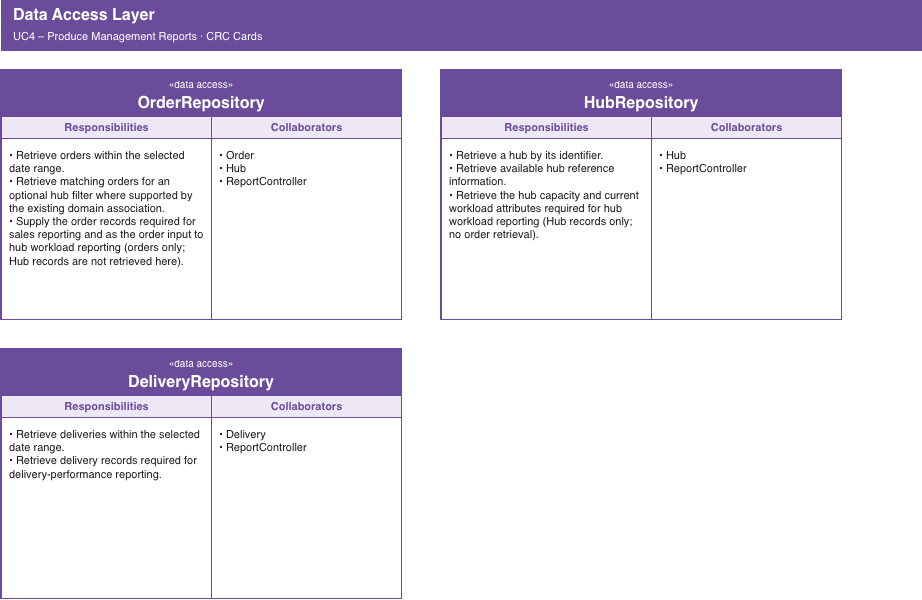

The diagram above was exported from draw.io. Its source (the exported page's mxGraphModel, read from the mxfile embedded in the PNG):
<mxGraphModel dx="1645" dy="709" grid="1" gridSize="10" guides="1" tooltips="1" connect="1" arrows="1" fold="1" page="1" pageScale="1" pageWidth="1000" pageHeight="668" math="0" shadow="0">
  <root>
    <mxCell id="0" />
    <mxCell id="1" parent="0" />
    <mxCell id="p4_ban" parent="1" style="rounded=0;html=1;whiteSpace=wrap;align=left;spacingLeft=10;fillColor=#6B4C9A;fontColor=#FFFFFF;strokeColor=#6B4C9A;fontSize=16;" value="&lt;b&gt;Data Access Layer&lt;/b&gt;&lt;br&gt;&lt;font style=&quot;font-size:11px&quot;&gt;UC4 – Produce Management Reports · CRC Cards&lt;/font&gt;" vertex="1">
      <mxGeometry height="50" width="920" x="40" y="20" as="geometry" />
    </mxCell>
    <mxCell id="c_OrderRepository" parent="1" style="rounded=0;html=1;fillColor=#FFFFFF;strokeColor=#6B4C9A;strokeWidth=2;container=1;collapsible=0;" value="" vertex="1">
      <mxGeometry height="249" width="400" x="40" y="90" as="geometry" />
    </mxCell>
    <mxCell id="OrderRepository_h" parent="c_OrderRepository" style="rounded=0;html=1;whiteSpace=wrap;fillColor=#6B4C9A;fontColor=#FFFFFF;strokeColor=#6B4C9A;fontSize=16;fontStyle=1;" value="&lt;font style='font-size:10px;font-weight:normal'&gt;«data access»&lt;/font&gt;&lt;br&gt;OrderRepository" vertex="1">
      <mxGeometry height="46" width="400" as="geometry" />
    </mxCell>
    <mxCell id="OrderRepository_s1" parent="c_OrderRepository" style="rounded=0;html=1;fillColor=#EEE8F6;fontColor=#6B4C9A;strokeColor=#6B4C9A;fontSize=11;fontStyle=1;" value="Responsibilities" vertex="1">
      <mxGeometry height="22" width="210" y="46" as="geometry" />
    </mxCell>
    <mxCell id="OrderRepository_s2" parent="c_OrderRepository" style="rounded=0;html=1;fillColor=#EEE8F6;fontColor=#6B4C9A;strokeColor=#6B4C9A;fontSize=11;fontStyle=1;" value="Collaborators" vertex="1">
      <mxGeometry height="22" width="190" x="210" y="46" as="geometry" />
    </mxCell>
    <mxCell id="OrderRepository_b1" parent="c_OrderRepository" style="rounded=0;html=1;whiteSpace=wrap;align=left;verticalAlign=top;spacingLeft=6;spacingTop=4;spacingRight=4;fontSize=11;fontColor=#1A1A1A;strokeColor=#6B4C9A;fillColor=#FFFFFF;" value="• Retrieve orders within the selected date range.&lt;br&gt;• Retrieve matching orders for an optional hub filter where supported by the existing domain association.&lt;br&gt;• Supply the order records required for sales reporting and as the order input to hub workload reporting (orders only; Hub records are not retrieved here)." vertex="1">
      <mxGeometry height="181" width="210" y="68" as="geometry" />
    </mxCell>
    <mxCell id="OrderRepository_b2" parent="c_OrderRepository" style="rounded=0;html=1;whiteSpace=wrap;align=left;verticalAlign=top;spacingLeft=6;spacingTop=4;spacingRight=4;fontSize=11;fontColor=#1A1A1A;strokeColor=#6B4C9A;fillColor=#FFFFFF;" value="• Order&lt;br&gt;• Hub&lt;br&gt;• ReportController" vertex="1">
      <mxGeometry height="181" width="190" x="210" y="68" as="geometry" />
    </mxCell>
    <mxCell id="c_HubRepository" parent="1" style="rounded=0;html=1;fillColor=#FFFFFF;strokeColor=#6B4C9A;strokeWidth=2;container=1;collapsible=0;" value="" vertex="1">
      <mxGeometry height="249" width="400" x="480" y="90" as="geometry" />
    </mxCell>
    <mxCell id="HubRepository_h" parent="c_HubRepository" style="rounded=0;html=1;whiteSpace=wrap;fillColor=#6B4C9A;fontColor=#FFFFFF;strokeColor=#6B4C9A;fontSize=16;fontStyle=1;" value="&lt;font style='font-size:10px;font-weight:normal'&gt;«data access»&lt;/font&gt;&lt;br&gt;HubRepository" vertex="1">
      <mxGeometry height="46" width="400" as="geometry" />
    </mxCell>
    <mxCell id="HubRepository_s1" parent="c_HubRepository" style="rounded=0;html=1;fillColor=#EEE8F6;fontColor=#6B4C9A;strokeColor=#6B4C9A;fontSize=11;fontStyle=1;" value="Responsibilities" vertex="1">
      <mxGeometry height="22" width="210" y="46" as="geometry" />
    </mxCell>
    <mxCell id="HubRepository_s2" parent="c_HubRepository" style="rounded=0;html=1;fillColor=#EEE8F6;fontColor=#6B4C9A;strokeColor=#6B4C9A;fontSize=11;fontStyle=1;" value="Collaborators" vertex="1">
      <mxGeometry height="22" width="190" x="210" y="46" as="geometry" />
    </mxCell>
    <mxCell id="HubRepository_b1" parent="c_HubRepository" style="rounded=0;html=1;whiteSpace=wrap;align=left;verticalAlign=top;spacingLeft=6;spacingTop=4;spacingRight=4;fontSize=11;fontColor=#1A1A1A;strokeColor=#6B4C9A;fillColor=#FFFFFF;" value="• Retrieve a hub by its identifier.&lt;br&gt;• Retrieve available hub reference information.&lt;br&gt;• Retrieve the hub capacity and current workload attributes required for hub workload reporting (Hub records only; no order retrieval)." vertex="1">
      <mxGeometry height="181" width="210" y="68" as="geometry" />
    </mxCell>
    <mxCell id="HubRepository_b2" parent="c_HubRepository" style="rounded=0;html=1;whiteSpace=wrap;align=left;verticalAlign=top;spacingLeft=6;spacingTop=4;spacingRight=4;fontSize=11;fontColor=#1A1A1A;strokeColor=#6B4C9A;fillColor=#FFFFFF;" value="• Hub&lt;br&gt;• ReportController" vertex="1">
      <mxGeometry height="181" width="190" x="210" y="68" as="geometry" />
    </mxCell>
    <mxCell id="c_DeliveryRepository" parent="1" style="rounded=0;html=1;fillColor=#FFFFFF;strokeColor=#6B4C9A;strokeWidth=2;container=1;collapsible=0;" value="" vertex="1">
      <mxGeometry height="249" width="400" x="40" y="369" as="geometry" />
    </mxCell>
    <mxCell id="DeliveryRepository_h" parent="c_DeliveryRepository" style="rounded=0;html=1;whiteSpace=wrap;fillColor=#6B4C9A;fontColor=#FFFFFF;strokeColor=#6B4C9A;fontSize=16;fontStyle=1;" value="&lt;font style='font-size:10px;font-weight:normal'&gt;«data access»&lt;/font&gt;&lt;br&gt;DeliveryRepository" vertex="1">
      <mxGeometry height="46" width="400" as="geometry" />
    </mxCell>
    <mxCell id="DeliveryRepository_s1" parent="c_DeliveryRepository" style="rounded=0;html=1;fillColor=#EEE8F6;fontColor=#6B4C9A;strokeColor=#6B4C9A;fontSize=11;fontStyle=1;" value="Responsibilities" vertex="1">
      <mxGeometry height="22" width="210" y="46" as="geometry" />
    </mxCell>
    <mxCell id="DeliveryRepository_s2" parent="c_DeliveryRepository" style="rounded=0;html=1;fillColor=#EEE8F6;fontColor=#6B4C9A;strokeColor=#6B4C9A;fontSize=11;fontStyle=1;" value="Collaborators" vertex="1">
      <mxGeometry height="22" width="190" x="210" y="46" as="geometry" />
    </mxCell>
    <mxCell id="DeliveryRepository_b1" parent="c_DeliveryRepository" style="rounded=0;html=1;whiteSpace=wrap;align=left;verticalAlign=top;spacingLeft=6;spacingTop=4;spacingRight=4;fontSize=11;fontColor=#1A1A1A;strokeColor=#6B4C9A;fillColor=#FFFFFF;" value="• Retrieve deliveries within the selected date range.&lt;br&gt;• Retrieve delivery records required for delivery-performance reporting." vertex="1">
      <mxGeometry height="181" width="210" y="68" as="geometry" />
    </mxCell>
    <mxCell id="DeliveryRepository_b2" parent="c_DeliveryRepository" style="rounded=0;html=1;whiteSpace=wrap;align=left;verticalAlign=top;spacingLeft=6;spacingTop=4;spacingRight=4;fontSize=11;fontColor=#1A1A1A;strokeColor=#6B4C9A;fillColor=#FFFFFF;" value="• Delivery&lt;br&gt;• ReportController" vertex="1">
      <mxGeometry height="181" width="190" x="210" y="68" as="geometry" />
    </mxCell>
  </root>
</mxGraphModel>